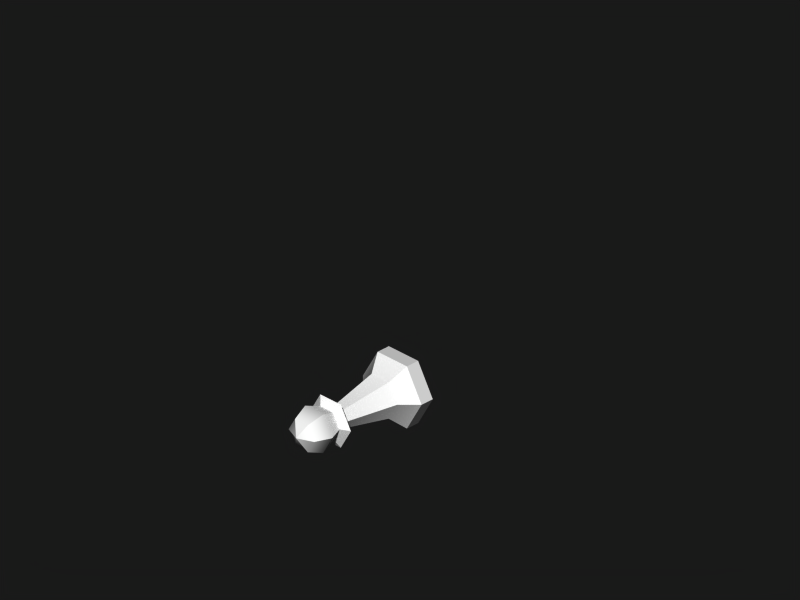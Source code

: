 # Source: pawn.blend  (saved by Blender 2.77.0; exported with 4.5.12 LTS)
import bpy
from mathutils import Matrix  # noqa: F401  (used for matrix-valued properties, if any)

bpy.ops.wm.read_factory_settings(use_empty=True)
scene = bpy.context.scene
scene.name = 'Scene'

# ---- collections
col_collection_1 = bpy.data.collections.new('Collection 1'); scene.collection.children.link(col_collection_1)

# ---- materials (node trees are filled in below, after node groups)
mat_wood = bpy.data.materials.new('Wood')
mat_wood.alpha_threshold = 0.0
mat_wood.diffuse_color = (1.0, 1.0, 1.0, 1.0)
mat_wood.specular_color = (0.6601, 0.5842, 0.4629)
mat_wood.roughness = 0.5
mat_wood.specular_intensity = 1.0
mat_wood.line_color = (0.0, 0.0, 0.0, 1.0)

# ---- material node trees

# ---- world
world_world = bpy.data.worlds.new('World'); scene.world = world_world
world_world.color = (0.1, 0.1, 0.1)
world_world.use_sun_shadow = False
world_world.sun_shadow_jitter_overblur = 0.0
world_world.cycles.sampling_method = 'NONE'
world_world.cycles.sample_map_resolution = 256
world_world.light_settings.distance = 1.0

# ---- cameras
cam_camera_001 = bpy.data.cameras.new('Camera.001')
cam_camera_001.type = 'ORTHO'
cam_camera_001.passepartout_alpha = 0.2
cam_camera_001.clip_end = 100.0
cam_camera_001.lens = 35.0
cam_camera_001.sensor_width = 32.0
cam_camera_001.sensor_height = 18.0
cam_camera_001.ortho_scale = 2.5
cam_camera_001.show_passepartout = False
cam_camera_001.show_safe_areas = True
cam_camera_001.dof.focus_distance = 0.0
cam_camera_001.dof.aperture_fstop = 128.0

# ---- meshes
me_sphere_003 = bpy.data.meshes.new('Sphere.003')
me_sphere_003.from_pydata([(0.02828, -0.339, 0.04899), (0.04, -0.3956, 0.06928), (0.02828, -0.4521, 0.04899), (-0.02828, -0.4521, 0.04899), (-0.04, -0.3956, 0.06928), (-0.02828, -0.339, 0.04899), (-0.05657, -0.339, -1.347e-08), (-0.08, -0.3956, -1.531e-08), (-0.05657, -0.4521, -1.842e-08), (-0.02828, -0.4521, -0.04899), (-0.04, -0.3956, -0.06928), (-0.02828, -0.339, -0.04899), (0.02828, -0.339, -0.04899), (0.04, -0.3956, -0.06928), (0.02828, -0.4521, -0.04899), (1.154e-10, -0.4756, -2.087e-08), (0.05657, -0.4521, -2.541e-08), (0.08, -0.3956, -2.119e-08), (0.05657, -0.339, -2.047e-08), (0.04525, -0.323, 0.07838), (-0.04525, -0.323, 0.07838), (-0.09051, -0.323, -1.184e-08), (-0.04525, -0.323, -0.07838), (0.04525, -0.323, -0.07838), (0.09051, -0.323, -2.302e-08), (0.01771, -0.307, 0.03068), (-0.01771, -0.307, 0.03068), (-0.03543, -0.307, -1.267e-08), (-0.01771, -0.307, -0.03068), (0.01771, -0.307, -0.03068), (0.03543, -0.307, -1.705e-08), (-0.03787, -0.1043, 0.06559), (0.03787, -0.1043, 0.06559), (-0.07573, -0.1043, -2.571e-09), (-0.03787, -0.1043, -0.06559), (0.03787, -0.1043, -0.06559), (0.07573, -0.1043, -1.193e-08), (-0.06491, -0.05027, 0.1124), (0.06491, -0.05027, 0.1124), (-0.1298, -0.05027, 1.193e-09), (-0.06491, -0.05027, -0.1124), (0.06491, -0.05027, -0.1124), (0.1298, -0.05027, -1.485e-08), (0.06491, -0.0005392, 0.1124), (-0.06491, -0.0005392, 0.1124), (-0.1298, -0.0005392, 3.367e-09), (-0.06491, -0.0005392, -0.1124), (0.06491, -0.0005392, -0.1124), (0.1298, -0.0005392, -1.268e-08)], [], [(18, 0, 1, 17), (17, 1, 2, 16), (16, 2, 15), (2, 3, 15), (1, 4, 3, 2), (0, 5, 4, 1), (5, 6, 7, 4), (4, 7, 8, 3), (3, 8, 15), (8, 9, 15), (7, 10, 9, 8), (6, 11, 10, 7), (11, 12, 13, 10), (10, 13, 14, 9), (9, 14, 15), (14, 16, 15), (13, 17, 16, 14), (12, 18, 17, 13), (5, 0, 19, 20), (6, 5, 20, 21), (11, 6, 21, 22), (12, 11, 22, 23), (18, 12, 23, 24), (0, 18, 24, 19), (20, 19, 25, 26), (21, 20, 26, 27), (22, 21, 27, 28), (23, 22, 28, 29), (24, 23, 29, 30), (19, 24, 30, 25), (26, 25, 32, 31), (27, 26, 31, 33), (28, 27, 33, 34), (29, 28, 34, 35), (30, 29, 35, 36), (25, 30, 36, 32), (31, 32, 38, 37), (33, 31, 37, 39), (34, 33, 39, 40), (35, 34, 40, 41), (36, 35, 41, 42), (32, 36, 42, 38), (37, 38, 43, 44), (39, 37, 44, 45), (40, 39, 45, 46), (41, 40, 46, 47), (42, 41, 47, 48), (38, 42, 48, 43), (45, 48, 47, 46), (43, 48, 45, 44)])
me_sphere_003.polygons.foreach_set('use_smooth', [True] * 50)
_k = set([(0, 1), (0, 5), (0, 18), (0, 19), (1, 2), (2, 15), (3, 4), (3, 15), (4, 5), (5, 6), (5, 20), (6, 7), (6, 11), (6, 21), (7, 8), (8, 15), (9, 10), (9, 15), (10, 11), (11, 12), (11, 22), (12, 13), (12, 18), (12, 23), (13, 14), (14, 15), (15, 16), (16, 17), (17, 18), (18, 24), (19, 20), (19, 24), (19, 25), (20, 21), (20, 26), (21, 22), (21, 27), (22, 23), (22, 28), (23, 24), (23, 29), (24, 30), (25, 26), (25, 30), (25, 32), (26, 27), (26, 31), (27, 28), (27, 33), (28, 29), (28, 34), (29, 30), (29, 35), (30, 36), (31, 37), (32, 38), (33, 39), (34, 40), (35, 41), (36, 42), (37, 38), (37, 39), (37, 44), (38, 42), (38, 43), (39, 40), (39, 45), (40, 41), (40, 46), (41, 42), (41, 47), (42, 48), (43, 44), (43, 48), (44, 45), (45, 46), (46, 47), (47, 48)])
me_sphere_003.attributes.new('sharp_edge', 'BOOLEAN', 'EDGE').data.foreach_set('value', [ (min(e.vertices), max(e.vertices)) in _k for e in me_sphere_003.edges])
_uv = me_sphere_003.uv_layers.new(name='UVTex')
_uv.uv.foreach_set('vector', [0.5036, 0.508, 0.5744, 0.5367, 0.5586, 0.618, 0.4584, 0.5774, 0.4584, 0.5774, 0.5586, 0.618, 0.5134, 0.6873, 0.4425, 0.6586, 0.4425, 0.6586, 0.5134, 0.6873, 0.4504, 0.741, 0.5744, 0.6992, 0.6509, 0.6992, 0.6127, 0.7726, 0.5586, 0.618, 0.6667, 0.618, 0.6509, 0.6992, 0.5744, 0.6992, 0.5744, 0.5367, 0.6509, 0.5367, 0.6667, 0.618, 0.5586, 0.618, 0.6509, 0.5367, 0.7218, 0.508, 0.767, 0.5774, 0.6667, 0.618, 0.6667, 0.618, 0.767, 0.5774, 0.7828, 0.6586, 0.7119, 0.6873, 0.7119, 0.6873, 0.7828, 0.6586, 0.7749, 0.741, 0.6024, 0.8759, 0.6738, 0.9049, 0.6103, 0.9589, 0.6183, 0.794, 0.7193, 0.835, 0.6738, 0.9049, 0.6024, 0.8759, 0.6639, 0.7242, 0.7353, 0.7531, 0.7193, 0.835, 0.6183, 0.794, 0.7353, 0.7531, 0.8123, 0.7531, 0.8283, 0.835, 0.7193, 0.835, 0.7193, 0.835, 0.8283, 0.835, 0.8123, 0.9168, 0.7353, 0.9168, 0.7353, 0.9168, 0.8123, 0.9168, 0.7738, 0.9908, 0.8738, 0.9049, 0.9452, 0.8759, 0.9373, 0.9589, 0.8283, 0.835, 0.9293, 0.794, 0.9452, 0.8759, 0.8738, 0.9049, 0.8123, 0.7531, 0.8837, 0.7242, 0.9293, 0.794, 0.8283, 0.835, 0.9792, 0.4881, 0.8189, 0.4881, 0.8189, 0.4266, 0.9792, 0.4266, 0.1778, 0.4881, 0.01748, 0.4881, 0.01748, 0.4266, 0.1778, 0.4266, 0.3381, 0.4881, 0.1778, 0.4881, 0.1778, 0.4266, 0.3381, 0.4266, 0.4983, 0.4881, 0.3381, 0.4881, 0.3381, 0.4266, 0.4983, 0.4266, 0.6586, 0.4881, 0.4983, 0.4881, 0.4983, 0.4266, 0.6586, 0.4266, 0.8189, 0.4881, 0.6586, 0.4881, 0.6586, 0.4266, 0.8189, 0.4266, 0.9792, 0.4266, 0.8189, 0.4266, 0.8189, 0.3651, 0.9792, 0.3651, 0.1778, 0.4266, 0.01748, 0.4266, 0.01748, 0.3651, 0.1778, 0.3651, 0.3381, 0.4266, 0.1778, 0.4266, 0.1778, 0.3651, 0.3381, 0.3651, 0.4983, 0.4266, 0.3381, 0.4266, 0.3381, 0.3651, 0.4983, 0.3651, 0.6586, 0.4266, 0.4983, 0.4266, 0.4983, 0.3651, 0.6586, 0.3651, 0.8189, 0.4266, 0.6586, 0.4266, 0.6586, 0.3651, 0.8189, 0.3651, 0.9792, 0.3651, 0.8189, 0.3651, 0.8189, 0.1361, 0.9792, 0.1361, 0.1778, 0.3651, 0.01748, 0.3651, 0.01748, 0.1361, 0.1778, 0.1361, 0.3381, 0.3651, 0.1778, 0.3651, 0.1778, 0.1361, 0.3381, 0.1361, 0.4983, 0.3651, 0.3381, 0.3651, 0.3381, 0.1361, 0.4983, 0.1361, 0.6586, 0.3651, 0.4983, 0.3651, 0.4983, 0.1361, 0.6586, 0.1361, 0.8189, 0.3651, 0.6586, 0.3651, 0.6586, 0.1361, 0.8189, 0.1361, 0.9792, 0.1361, 0.8189, 0.1361, 0.8189, 0.07123, 0.9792, 0.07123, 0.1778, 0.1361, 0.01748, 0.1361, 0.01748, 0.07123, 0.1778, 0.07123, 0.3381, 0.1361, 0.1778, 0.1361, 0.1778, 0.07123, 0.3381, 0.07123, 0.4983, 0.1361, 0.3381, 0.1361, 0.3381, 0.07123, 0.4983, 0.07123, 0.6586, 0.1361, 0.4983, 0.1361, 0.4983, 0.07123, 0.6586, 0.07123, 0.8189, 0.1361, 0.6586, 0.1361, 0.6586, 0.07123, 0.8189, 0.07123, 0.9792, 0.07123, 0.8189, 0.07123, 0.8189, 0.01145, 0.9792, 0.01145, 0.1778, 0.07123, 0.01748, 0.07123, 0.01748, 0.01145, 0.1778, 0.01145, 0.3381, 0.07123, 0.1778, 0.07123, 0.1778, 0.01145, 0.3381, 0.01145, 0.4983, 0.07123, 0.3381, 0.07123, 0.3381, 0.01145, 0.4983, 0.01145, 0.6586, 0.07123, 0.4983, 0.07123, 0.4983, 0.01145, 0.6586, 0.01145, 0.8189, 0.07123, 0.6586, 0.07123, 0.6586, 0.01145, 0.8189, 0.01145, 0.03193, 0.6884, 0.4099, 0.6884, 0.3154, 0.8521, 0.1264, 0.8521, 0.3154, 0.5209, 0.4099, 0.6846, 0.03193, 0.6846, 0.1264, 0.5209])
me_sphere_003.materials.append(mat_wood)
me_sphere_003.use_remesh_preserve_volume = False
me_sphere_003.use_remesh_preserve_attributes = False
me_sphere_003.use_mirror_vertex_groups = False
me_sphere_003.update()

# ---- objects
ob_pawn = bpy.data.objects.new('Pawn', me_sphere_003)
ob_camera = bpy.data.objects.new('Camera', cam_camera_001)

# ---- transforms, parenting, visibility, modifiers, constraints
ob_pawn.location = (0.0, 0.0, 0.0)
ob_pawn.lock_rotations_4d = False
ob_pawn.empty_display_type = 'ARROWS'
ob_pawn.lineart.crease_threshold = 0.0
_m = ob_pawn.modifiers.new('EdgeSplit', 'EDGE_SPLIT')
_m.use_edge_angle = False
ob_camera.location = (5.179, -5.195, 4.542)
ob_camera.rotation_euler = (1.047, 0.0, 0.7854)
ob_camera.lock_rotations_4d = False
ob_camera.empty_display_type = 'ARROWS'
ob_camera.lineart.crease_threshold = 0.0

# ---- collection membership
col_collection_1.objects.link(ob_pawn)
col_collection_1.objects.link(ob_camera)

# ---- scene / render settings (as saved in the file)
scene.camera = ob_camera
scene.frame_start = 1; scene.frame_end = 250; scene.frame_set(1)
scene.render.engine = 'BLENDER_EEVEE_NEXT'
scene.render.image_settings.compression = 90
scene.render.resolution_x = 400
scene.render.resolution_y = 300
scene.render.pixel_aspect_x = 100.0
scene.render.pixel_aspect_y = 100.0
scene.render.fps = 25
scene.render.dither_intensity = 0.0
scene.render.use_compositing = False
scene.render.use_sequencer = False
scene.render.bake_margin = 2
scene.render.bake_bias = 0.0
scene.render.use_stamp_time = False
scene.render.use_stamp_date = False
scene.render.use_stamp_frame = False
scene.render.use_stamp_camera = False
scene.render.use_stamp_scene = False
scene.render.use_stamp_filename = False
scene.render.use_stamp_render_time = False
scene.render.stamp_font_size = 0
scene.cycles.use_denoising = False
scene.cycles.samples = 10
scene.cycles.sampling_pattern = 'TABULATED_SOBOL'
scene.cycles.light_sampling_threshold = 0.0
scene.cycles.use_adaptive_sampling = False
scene.cycles.use_light_tree = False
scene.cycles.blur_glossy = 0.0
scene.cycles.volume_bounces = 1
scene.cycles.pixel_filter_type = 'GAUSSIAN'
scene.cycles.sample_clamp_indirect = 0.0
scene.view_settings.view_transform = 'Raw'
bpy.context.view_layer.update()

# ---- added for rendering (the .blend has no usable light): sun
light_auto_sun = bpy.data.lights.new('AutoSun', 'SUN')
light_auto_sun.energy = 3.0
light_auto_sun.angle = 0.0523599
ob_auto_sun = bpy.data.objects.new('AutoSun', light_auto_sun)
scene.collection.objects.link(ob_auto_sun)
ob_auto_sun.rotation_euler = (0.872665, 0.174533, 0.523599)
bpy.context.view_layer.update()
